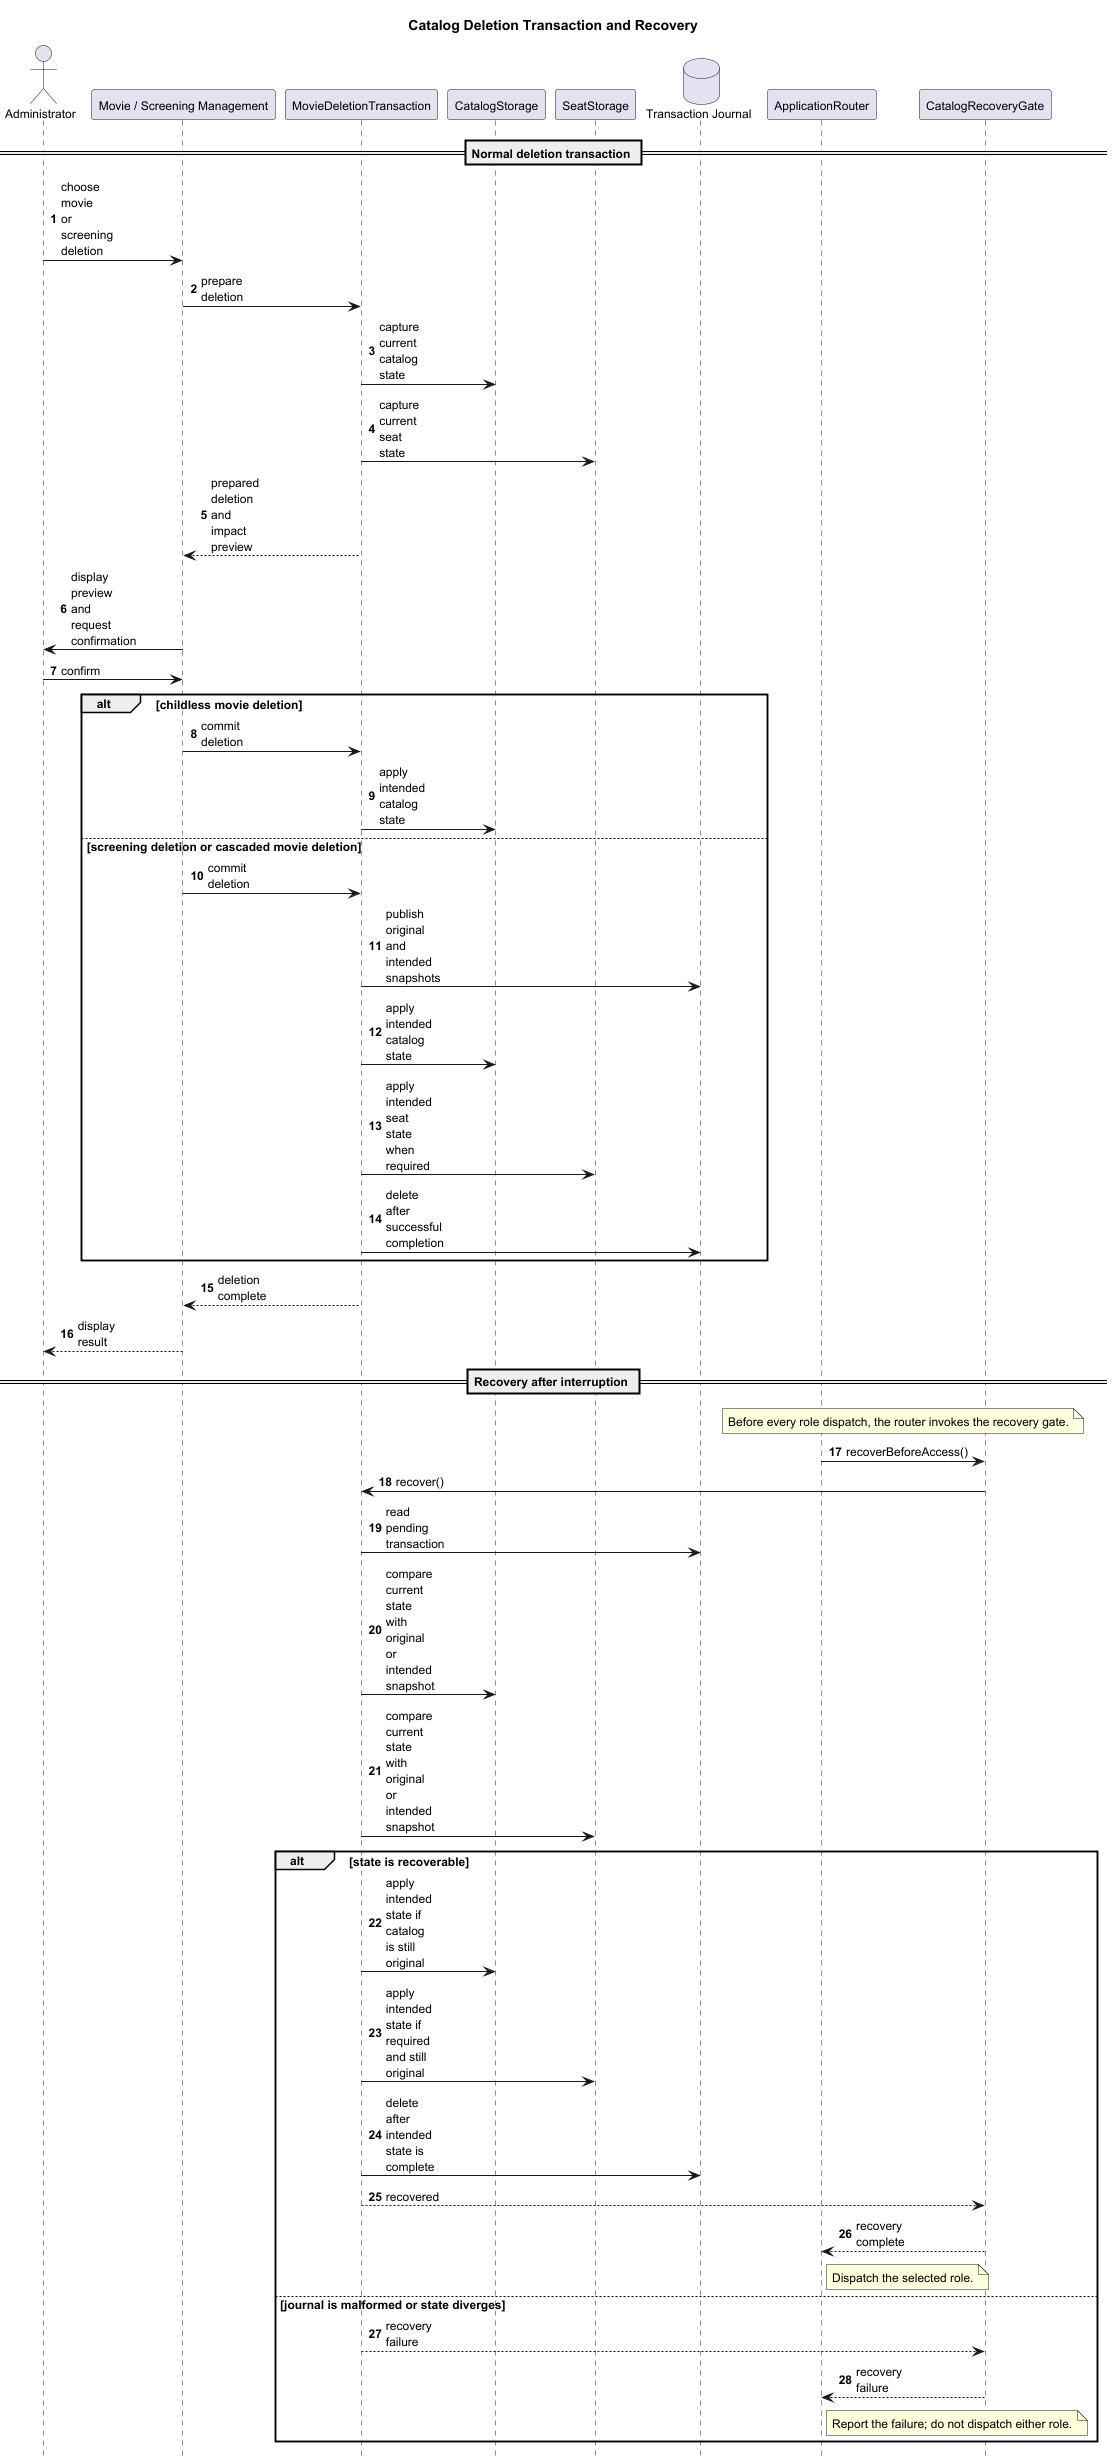

The diagram above was rendered by PlantUML. Its source (embedded in the PNG):
@startuml
title Catalog Deletion Transaction and Recovery

hide footbox
autonumber
skinparam shadowing false
skinparam maxMessageSize 45
skinparam defaultFontSize 12

actor Administrator
participant "Movie / Screening Management" as Management
participant MovieDeletionTransaction as Transaction
participant CatalogStorage as Catalog
participant SeatStorage as Seats
database "Transaction Journal" as Journal
participant ApplicationRouter as Router
participant CatalogRecoveryGate as Gate

== Normal deletion transaction ==
Administrator -> Management : choose movie or screening deletion
Management -> Transaction : prepare deletion
Transaction -> Catalog : capture current catalog state
Transaction -> Seats : capture current seat state
Transaction --> Management : prepared deletion and impact preview
Management -> Administrator : display preview and request confirmation
Administrator -> Management : confirm

alt childless movie deletion
    Management -> Transaction : commit deletion
    Transaction -> Catalog : apply intended catalog state
else screening deletion or cascaded movie deletion
    Management -> Transaction : commit deletion
    Transaction -> Journal : publish original and intended snapshots
    Transaction -> Catalog : apply intended catalog state
    Transaction -> Seats : apply intended seat state when required
    Transaction -> Journal : delete after successful completion
end
Transaction --> Management : deletion complete
Management --> Administrator : display result

== Recovery after interruption ==
note over Router, Gate
Before every role dispatch, the router invokes the recovery gate.
end note
Router -> Gate : recoverBeforeAccess()
Gate -> Transaction : recover()
Transaction -> Journal : read pending transaction
Transaction -> Catalog : compare current state with original or intended snapshot
Transaction -> Seats : compare current state with original or intended snapshot

alt state is recoverable
    Transaction -> Catalog : apply intended state if catalog is still original
    Transaction -> Seats : apply intended state if required and still original
    Transaction -> Journal : delete after intended state is complete
    Transaction --> Gate : recovered
    Gate --> Router : recovery complete
    note right of Router
    Dispatch the selected role.
    end note
else journal is malformed or state diverges
    Transaction --> Gate : recovery failure
    Gate --> Router : recovery failure
    note right of Router
    Report the failure; do not dispatch either role.
    end note
end
@enduml